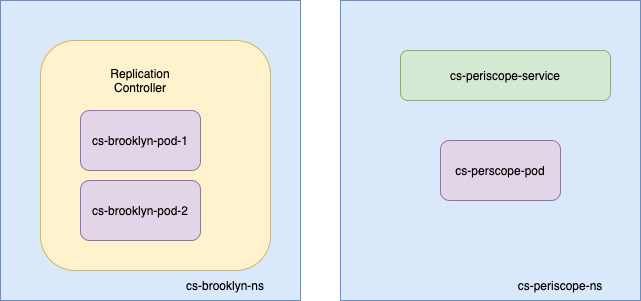

The diagram above was exported from draw.io. Its source (the exported page's mxGraphModel, read from the mxfile embedded in the PNG):
<mxGraphModel dx="1078" dy="733" grid="1" gridSize="10" guides="1" tooltips="1" connect="1" arrows="1" fold="1" page="1" pageScale="1" pageWidth="850" pageHeight="1100" math="0" shadow="0">
  <root>
    <mxCell id="0" />
    <mxCell id="1" parent="0" />
    <mxCell id="ykW-ixwQGvYfEAEq2e-a-1" value="" style="whiteSpace=wrap;html=1;aspect=fixed;fillColor=#dae8fc;strokeColor=#6c8ebf;" vertex="1" parent="1">
      <mxGeometry x="150" y="80" width="300" height="300" as="geometry" />
    </mxCell>
    <mxCell id="ykW-ixwQGvYfEAEq2e-a-2" value="" style="whiteSpace=wrap;html=1;aspect=fixed;fillColor=#dae8fc;strokeColor=#6c8ebf;" vertex="1" parent="1">
      <mxGeometry x="490" y="80" width="300" height="300" as="geometry" />
    </mxCell>
    <mxCell id="ykW-ixwQGvYfEAEq2e-a-3" value="" style="rounded=1;whiteSpace=wrap;html=1;fillColor=#fff2cc;strokeColor=#d6b656;" vertex="1" parent="1">
      <mxGeometry x="190" y="120" width="230" height="230" as="geometry" />
    </mxCell>
    <mxCell id="ykW-ixwQGvYfEAEq2e-a-4" value="cs-brooklyn-pod-1" style="rounded=1;whiteSpace=wrap;html=1;fillColor=#e1d5e7;strokeColor=#9673a6;" vertex="1" parent="1">
      <mxGeometry x="230" y="190" width="120" height="60" as="geometry" />
    </mxCell>
    <mxCell id="ykW-ixwQGvYfEAEq2e-a-5" value="&lt;span&gt;cs-brooklyn-pod-2&lt;/span&gt;" style="rounded=1;whiteSpace=wrap;html=1;fillColor=#e1d5e7;strokeColor=#9673a6;" vertex="1" parent="1">
      <mxGeometry x="230" y="260" width="120" height="60" as="geometry" />
    </mxCell>
    <mxCell id="ykW-ixwQGvYfEAEq2e-a-6" value="Replication Controller" style="text;html=1;strokeColor=none;fillColor=none;align=center;verticalAlign=middle;whiteSpace=wrap;rounded=0;" vertex="1" parent="1">
      <mxGeometry x="270" y="150" width="40" height="20" as="geometry" />
    </mxCell>
    <mxCell id="ykW-ixwQGvYfEAEq2e-a-7" value="cs-brooklyn-ns" style="text;html=1;strokeColor=none;fillColor=none;align=center;verticalAlign=middle;whiteSpace=wrap;rounded=0;" vertex="1" parent="1">
      <mxGeometry x="310" y="350" width="130" height="30" as="geometry" />
    </mxCell>
    <mxCell id="ykW-ixwQGvYfEAEq2e-a-8" value="cs-periscope-ns" style="text;html=1;strokeColor=none;fillColor=none;align=center;verticalAlign=middle;whiteSpace=wrap;rounded=0;" vertex="1" parent="1">
      <mxGeometry x="640" y="355" width="140" height="20" as="geometry" />
    </mxCell>
    <mxCell id="ykW-ixwQGvYfEAEq2e-a-9" value="cs-periscope-service" style="rounded=1;whiteSpace=wrap;html=1;fillColor=#d5e8d4;strokeColor=#82b366;" vertex="1" parent="1">
      <mxGeometry x="550" y="130" width="210" height="50" as="geometry" />
    </mxCell>
    <mxCell id="ykW-ixwQGvYfEAEq2e-a-10" value="cs-perscope-pod" style="rounded=1;whiteSpace=wrap;html=1;fillColor=#e1d5e7;strokeColor=#9673a6;" vertex="1" parent="1">
      <mxGeometry x="590" y="220" width="120" height="60" as="geometry" />
    </mxCell>
  </root>
</mxGraphModel>